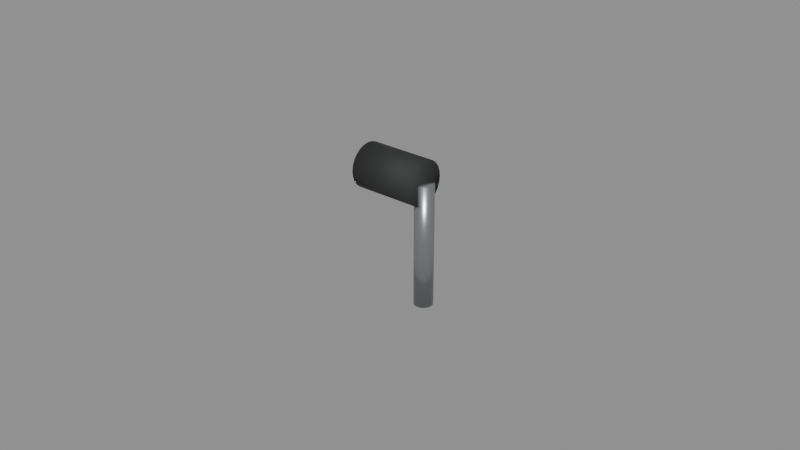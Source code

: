 # Source: rods.blend  (saved by Blender 5.2.44; exported with 4.5.12 LTS)
import bpy
from mathutils import Matrix  # noqa: F401  (used for matrix-valued properties, if any)

bpy.ops.wm.read_factory_settings(use_empty=True)
scene = bpy.context.scene
scene.name = 'Fly_reel_handle'

# ---- materials (node trees are filled in below, after node groups)
mat_brushed_stainless = bpy.data.materials.new('Brushed stainless')
mat_brushed_stainless.diffuse_color = (0.38, 0.41, 0.42, 1.0)
mat_matte_eva = bpy.data.materials.new('Matte EVA')
mat_matte_eva.diffuse_color = (0.025, 0.026, 0.026, 1.0)

# ---- material node trees
mat_brushed_stainless.use_nodes = True; mat_brushed_stainless.node_tree.nodes.clear()
_N = mat_brushed_stainless.node_tree.nodes; _L = mat_brushed_stainless.node_tree.links
n0 = _N.new('ShaderNodeBsdfPrincipled'); n0.name = 'Principled BSDF'; n0.location = (-200, 100)
n0.inputs[0].default_value = (0.38, 0.41, 0.42, 1.0)
n0.inputs[1].default_value = 0.85
n0.inputs[2].default_value = 0.3
n0.inputs[10].default_value = 0.005
n1 = _N.new('ShaderNodeOutputMaterial'); n1.name = 'Material Output'; n1.location = (200, 100)
_L.new(n0.outputs[0], n1.inputs[0])
n1.is_active_output = True
mat_matte_eva.use_nodes = True; mat_matte_eva.node_tree.nodes.clear()
_N = mat_matte_eva.node_tree.nodes; _L = mat_matte_eva.node_tree.links
n0 = _N.new('ShaderNodeBsdfPrincipled'); n0.name = 'Principled BSDF'; n0.location = (-200, 100)
n0.inputs[0].default_value = (0.025, 0.026, 0.026, 1.0)
n0.inputs[2].default_value = 0.78
n0.inputs[10].default_value = 0.005
n1 = _N.new('ShaderNodeOutputMaterial'); n1.name = 'Material Output'; n1.location = (200, 100)
_L.new(n0.outputs[0], n1.inputs[0])
n1.is_active_output = True

# ---- meshes
me_cone_855 = bpy.data.meshes.new('Cone.855')
me_cone_855.from_pydata([(0.0, 0.003, -0.0195), (0.0, 0.003, 0.0195), (0.0007765, 0.002898, -0.0195), (0.0007765, 0.002898, 0.0195), (0.0015, 0.002598, -0.0195), (0.0015, 0.002598, 0.0195), (0.002121, 0.002121, -0.0195), (0.002121, 0.002121, 0.0195), (0.002598, 0.0015, -0.0195), (0.002598, 0.0015, 0.0195), (0.002898, 0.0007765, -0.0195), (0.002898, 0.0007765, 0.0195), (0.003, 0.0, -0.0195), (0.003, 0.0, 0.0195), (0.002898, -0.0007765, -0.0195), (0.002898, -0.0007765, 0.0195), (0.002598, -0.0015, -0.0195), (0.002598, -0.0015, 0.0195), (0.002121, -0.002121, -0.0195), (0.002121, -0.002121, 0.0195), (0.0015, -0.002598, -0.0195), (0.0015, -0.002598, 0.0195), (0.0007765, -0.002898, -0.0195), (0.0007765, -0.002898, 0.0195), (0.0, -0.003, -0.0195), (0.0, -0.003, 0.0195), (-0.0007765, -0.002898, -0.0195), (-0.0007765, -0.002898, 0.0195), (-0.0015, -0.002598, -0.0195), (-0.0015, -0.002598, 0.0195), (-0.002121, -0.002121, -0.0195), (-0.002121, -0.002121, 0.0195), (-0.002598, -0.0015, -0.0195), (-0.002598, -0.0015, 0.0195), (-0.002898, -0.0007765, -0.0195), (-0.002898, -0.0007765, 0.0195), (-0.003, 0.0, -0.0195), (-0.003, 0.0, 0.0195), (-0.002898, 0.0007765, -0.0195), (-0.002898, 0.0007765, 0.0195), (-0.002598, 0.0015, -0.0195), (-0.002598, 0.0015, 0.0195), (-0.002121, 0.002121, -0.0195), (-0.002121, 0.002121, 0.0195), (-0.0015, 0.002598, -0.0195), (-0.0015, 0.002598, 0.0195), (-0.0007765, 0.002898, -0.0195), (-0.0007765, 0.002898, 0.0195), (-9.313e-10, 1.669e-09, 0.0265), (0.021, -1.669e-10, 0.0265), (-9.313e-10, 0.001812, 0.02626), (0.021, 0.001812, 0.02626), (0.0, 0.0035, 0.02556), (0.021, 0.0035, 0.02556), (0.0, 0.00495, 0.02445), (0.021, 0.00495, 0.02445), (0.0, 0.006062, 0.023), (0.021, 0.006062, 0.023), (9.313e-10, 0.006761, 0.02131), (0.021, 0.006761, 0.02131), (9.313e-10, 0.007, 0.0195), (0.021, 0.007, 0.0195), (9.313e-10, 0.006761, 0.01769), (0.021, 0.006761, 0.01769), (0.0, 0.006062, 0.016), (0.021, 0.006062, 0.016), (0.0, 0.00495, 0.01455), (0.021, 0.00495, 0.01455), (0.0, 0.0035, 0.01344), (0.021, 0.0035, 0.01344), (-9.313e-10, 0.001812, 0.01274), (0.021, 0.001812, 0.01274), (-9.313e-10, -1.669e-09, 0.0125), (0.021, -3.505e-09, 0.0125), (-9.313e-10, -0.001812, 0.01274), (0.021, -0.001812, 0.01274), (-1.863e-09, -0.0035, 0.01344), (0.021, -0.0035, 0.01344), (-1.863e-09, -0.00495, 0.01455), (0.021, -0.00495, 0.01455), (-1.863e-09, -0.006062, 0.016), (0.021, -0.006062, 0.016), (-2.794e-09, -0.006761, 0.01769), (0.021, -0.006761, 0.01769), (-2.794e-09, -0.007, 0.0195), (0.021, -0.007, 0.0195), (-2.794e-09, -0.006761, 0.02131), (0.021, -0.006761, 0.02131), (-1.863e-09, -0.006062, 0.023), (0.021, -0.006062, 0.023), (-1.863e-09, -0.00495, 0.02445), (0.021, -0.00495, 0.02445), (-1.863e-09, -0.0035, 0.02556), (0.021, -0.0035, 0.02556), (-9.313e-10, -0.001812, 0.02626), (0.021, -0.001812, 0.02626)], [], [(0, 1, 3, 2), (2, 3, 5, 4), (4, 5, 7, 6), (6, 7, 9, 8), (8, 9, 11, 10), (10, 11, 13, 12), (12, 13, 15, 14), (14, 15, 17, 16), (16, 17, 19, 18), (18, 19, 21, 20), (20, 21, 23, 22), (22, 23, 25, 24), (24, 25, 27, 26), (26, 27, 29, 28), (28, 29, 31, 30), (30, 31, 33, 32), (32, 33, 35, 34), (34, 35, 37, 36), (36, 37, 39, 38), (38, 39, 41, 40), (40, 41, 43, 42), (42, 43, 45, 44), (3, 1, 47, 45, 43, 41, 39, 37, 35, 33, 31, 29, 27, 25, 23, 21, 19, 17, 15, 13, 11, 9, 7, 5), (44, 45, 47, 46), (46, 47, 1, 0), (0, 2, 4, 6, 8, 10, 12, 14, 16, 18, 20, 22, 24, 26, 28, 30, 32, 34, 36, 38, 40, 42, 44, 46), (48, 49, 51, 50), (50, 51, 53, 52), (52, 53, 55, 54), (54, 55, 57, 56), (56, 57, 59, 58), (58, 59, 61, 60), (60, 61, 63, 62), (62, 63, 65, 64), (64, 65, 67, 66), (66, 67, 69, 68), (68, 69, 71, 70), (70, 71, 73, 72), (72, 73, 75, 74), (74, 75, 77, 76), (76, 77, 79, 78), (78, 79, 81, 80), (80, 81, 83, 82), (82, 83, 85, 84), (84, 85, 87, 86), (86, 87, 89, 88), (88, 89, 91, 90), (90, 91, 93, 92), (51, 49, 95, 93, 91, 89, 87, 85, 83, 81, 79, 77, 75, 73, 71, 69, 67, 65, 63, 61, 59, 57, 55, 53), (92, 93, 95, 94), (94, 95, 49, 48), (48, 50, 52, 54, 56, 58, 60, 62, 64, 66, 68, 70, 72, 74, 76, 78, 80, 82, 84, 86, 88, 90, 92, 94)])
me_cone_855.polygons.foreach_set('use_smooth', [True] * 52)
me_cone_855.polygons.foreach_set('material_index', [0, 0, 0, 0, 0, 0, 0, 0, 0, 0, 0, 0, 0, 0, 0, 0, 0, 0, 0, 0, 0, 0, 0, 0, 0, 0, 1, 1, 1, 1, 1, 1, 1, 1, 1, 1, 1, 1, 1, 1, 1, 1, 1, 1, 1, 1, 1, 1, 1, 1, 1, 1])
_uv = me_cone_855.uv_layers.new(name='UVMap')
_uv.uv.foreach_set('vector', [1.0, 0.5, 1.0, 1.0, 0.9583, 1.0, 0.9583, 0.5, 0.9583, 0.5, 0.9583, 1.0, 0.9167, 1.0, 0.9167, 0.5, 0.9167, 0.5, 0.9167, 1.0, 0.875, 1.0, 0.875, 0.5, 0.875, 0.5, 0.875, 1.0, 0.8333, 1.0, 0.8333, 0.5, 0.8333, 0.5, 0.8333, 1.0, 0.7917, 1.0, 0.7917, 0.5, 0.7917, 0.5, 0.7917, 1.0, 0.75, 1.0, 0.75, 0.5, 0.75, 0.5, 0.75, 1.0, 0.7083, 1.0, 0.7083, 0.5, 0.7083, 0.5, 0.7083, 1.0, 0.6667, 1.0, 0.6667, 0.5, 0.6667, 0.5, 0.6667, 1.0, 0.625, 1.0, 0.625, 0.5, 0.625, 0.5, 0.625, 1.0, 0.5833, 1.0, 0.5833, 0.5, 0.5833, 0.5, 0.5833, 1.0, 0.5417, 1.0, 0.5417, 0.5, 0.5417, 0.5, 0.5417, 1.0, 0.5, 1.0, 0.5, 0.5, 0.5, 0.5, 0.5, 1.0, 0.4583, 1.0, 0.4583, 0.5, 0.4583, 0.5, 0.4583, 1.0, 0.4167, 1.0, 0.4167, 0.5, 0.4167, 0.5, 0.4167, 1.0, 0.375, 1.0, 0.375, 0.5, 0.375, 0.5, 0.375, 1.0, 0.3333, 1.0, 0.3333, 0.5, 0.3333, 0.5, 0.3333, 1.0, 0.2917, 1.0, 0.2917, 0.5, 0.2917, 0.5, 0.2917, 1.0, 0.25, 1.0, 0.25, 0.5, 0.25, 0.5, 0.25, 1.0, 0.2083, 1.0, 0.2083, 0.5, 0.2083, 0.5, 0.2083, 1.0, 0.1667, 1.0, 0.1667, 0.5, 0.1667, 0.5, 0.1667, 1.0, 0.125, 1.0, 0.125, 0.5, 0.125, 0.5, 0.125, 1.0, 0.08333, 1.0, 0.08333, 0.5, 0.3121, 0.4818, 0.25, 0.49, 0.1879, 0.4818, 0.13, 0.4578, 0.08029, 0.4197, 0.04215, 0.37, 0.01818, 0.3121, 0.01, 0.25, 0.01818, 0.1879, 0.04215, 0.13, 0.08029, 0.08029, 0.13, 0.04215, 0.1879, 0.01818, 0.25, 0.01, 0.3121, 0.01818, 0.37, 0.04215, 0.4197, 0.08029, 0.4578, 0.13, 0.4818, 0.1879, 0.49, 0.25, 0.4818, 0.3121, 0.4578, 0.37, 0.4197, 0.4197, 0.37, 0.4578, 0.08333, 0.5, 0.08333, 1.0, 0.04167, 1.0, 0.04167, 0.5, 0.04167, 0.5, 0.04167, 1.0, -1.863e-07, 1.0, -1.863e-07, 0.5, 0.75, 0.49, 0.8121, 0.4818, 0.87, 0.4578, 0.9197, 0.4197, 0.9578, 0.37, 0.9818, 0.3121, 0.99, 0.25, 0.9818, 0.1879, 0.9578, 0.13, 0.9197, 0.08029, 0.87, 0.04215, 0.8121, 0.01818, 0.75, 0.01, 0.6879, 0.01818, 0.63, 0.04215, 0.5803, 0.08029, 0.5422, 0.13, 0.5182, 0.1879, 0.51, 0.25, 0.5182, 0.3121, 0.5422, 0.37, 0.5803, 0.4197, 0.63, 0.4578, 0.6879, 0.4818, 1.0, 0.5, 1.0, 1.0, 0.9583, 1.0, 0.9583, 0.5, 0.9583, 0.5, 0.9583, 1.0, 0.9167, 1.0, 0.9167, 0.5, 0.9167, 0.5, 0.9167, 1.0, 0.875, 1.0, 0.875, 0.5, 0.875, 0.5, 0.875, 1.0, 0.8333, 1.0, 0.8333, 0.5, 0.8333, 0.5, 0.8333, 1.0, 0.7917, 1.0, 0.7917, 0.5, 0.7917, 0.5, 0.7917, 1.0, 0.75, 1.0, 0.75, 0.5, 0.75, 0.5, 0.75, 1.0, 0.7083, 1.0, 0.7083, 0.5, 0.7083, 0.5, 0.7083, 1.0, 0.6667, 1.0, 0.6667, 0.5, 0.6667, 0.5, 0.6667, 1.0, 0.625, 1.0, 0.625, 0.5, 0.625, 0.5, 0.625, 1.0, 0.5833, 1.0, 0.5833, 0.5, 0.5833, 0.5, 0.5833, 1.0, 0.5417, 1.0, 0.5417, 0.5, 0.5417, 0.5, 0.5417, 1.0, 0.5, 1.0, 0.5, 0.5, 0.5, 0.5, 0.5, 1.0, 0.4583, 1.0, 0.4583, 0.5, 0.4583, 0.5, 0.4583, 1.0, 0.4167, 1.0, 0.4167, 0.5, 0.4167, 0.5, 0.4167, 1.0, 0.375, 1.0, 0.375, 0.5, 0.375, 0.5, 0.375, 1.0, 0.3333, 1.0, 0.3333, 0.5, 0.3333, 0.5, 0.3333, 1.0, 0.2917, 1.0, 0.2917, 0.5, 0.2917, 0.5, 0.2917, 1.0, 0.25, 1.0, 0.25, 0.5, 0.25, 0.5, 0.25, 1.0, 0.2083, 1.0, 0.2083, 0.5, 0.2083, 0.5, 0.2083, 1.0, 0.1667, 1.0, 0.1667, 0.5, 0.1667, 0.5, 0.1667, 1.0, 0.125, 1.0, 0.125, 0.5, 0.125, 0.5, 0.125, 1.0, 0.08333, 1.0, 0.08333, 0.5, 0.3121, 0.4818, 0.25, 0.49, 0.1879, 0.4818, 0.13, 0.4578, 0.08029, 0.4197, 0.04215, 0.37, 0.01818, 0.3121, 0.01, 0.25, 0.01818, 0.1879, 0.04215, 0.13, 0.08029, 0.08029, 0.13, 0.04215, 0.1879, 0.01818, 0.25, 0.01, 0.3121, 0.01818, 0.37, 0.04215, 0.4197, 0.08029, 0.4578, 0.13, 0.4818, 0.1879, 0.49, 0.25, 0.4818, 0.3121, 0.4578, 0.37, 0.4197, 0.4197, 0.37, 0.4578, 0.08333, 0.5, 0.08333, 1.0, 0.04167, 1.0, 0.04167, 0.5, 0.04167, 0.5, 0.04167, 1.0, -1.863e-07, 1.0, -1.863e-07, 0.5, 0.75, 0.49, 0.8121, 0.4818, 0.87, 0.4578, 0.9197, 0.4197, 0.9578, 0.37, 0.9818, 0.3121, 0.99, 0.25, 0.9818, 0.1879, 0.9578, 0.13, 0.9197, 0.08029, 0.87, 0.04215, 0.8121, 0.01818, 0.75, 0.01, 0.6879, 0.01818, 0.63, 0.04215, 0.5803, 0.08029, 0.5422, 0.13, 0.5182, 0.1879, 0.51, 0.25, 0.5182, 0.3121, 0.5422, 0.37, 0.5803, 0.4197, 0.63, 0.4578, 0.6879, 0.4818])
me_cone_855.materials.append(mat_brushed_stainless)
me_cone_855.materials.append(mat_matte_eva)
me_cone_855.update()

# ---- objects
ob_fly_direct_crank = bpy.data.objects.new('Fly direct crank', me_cone_855)

# ---- transforms, parenting, visibility, modifiers, constraints
ob_fly_direct_crank.location = (0.0, 0.0, 0.0195)
ob_fly_direct_crank.rotation_mode = 'QUATERNION'
ob_fly_direct_crank.rotation_quaternion = (-4.371e-08, 0.0, 0.0, 1.0)

# ---- collection membership
scene.collection.objects.link(ob_fly_direct_crank)

# ---- scene / render settings (as saved in the file)
scene.frame_start = 1; scene.frame_end = 250; scene.frame_set(1)
scene.render.engine = 'BLENDER_EEVEE_NEXT'
scene.render.image_settings.exr_codec = 'NONE'
scene.render.use_bake_clear = False
scene.render.bake_margin = 0
scene.render.bake_bias = 0.0
scene.render.bake_samples = 0
scene.render.simplify_subdivision_render = 0
scene.render.simplify_child_particles_render = 0.0
scene.render.compositor_device = 'GPU'
scene.eevee.use_volume_custom_range = False
scene.eevee.gtao_distance = 0.0
scene.eevee.use_fast_gi = False
scene.eevee.fast_gi_thickness_near = 0.1
scene.eevee.fast_gi_thickness_far = 0.0
scene.eevee.ray_tracing_options.screen_trace_thickness = 0.1
bpy.context.view_layer.update()

# ---- added for rendering (the .blend has no active camera and no usable light): camera, sun + grey world if the file has none
cam_auto = bpy.data.cameras.new('AutoCamera')
cam_auto.lens = 50.0
cam_auto.sensor_width = 36.0
cam_auto.clip_end = 1000.0
ob_auto_camera = bpy.data.objects.new('AutoCamera', cam_auto)
scene.collection.objects.link(ob_auto_camera)
ob_auto_camera.location = (0.176045, -0.222054, 0.171036)
ob_auto_camera.rotation_euler = (1.09748, -7.21219e-08, 0.694738)
scene.camera = ob_auto_camera
light_auto_sun = bpy.data.lights.new('AutoSun', 'SUN')
light_auto_sun.energy = 3.0
light_auto_sun.angle = 0.0523599
ob_auto_sun = bpy.data.objects.new('AutoSun', light_auto_sun)
scene.collection.objects.link(ob_auto_sun)
ob_auto_sun.rotation_euler = (0.872665, 0.174533, 0.523599)
if scene.world is None:
    world_auto = bpy.data.worlds.new('AutoWorld')
    world_auto.color = (0.3, 0.3, 0.3)
    scene.world = world_auto
bpy.context.view_layer.update()
